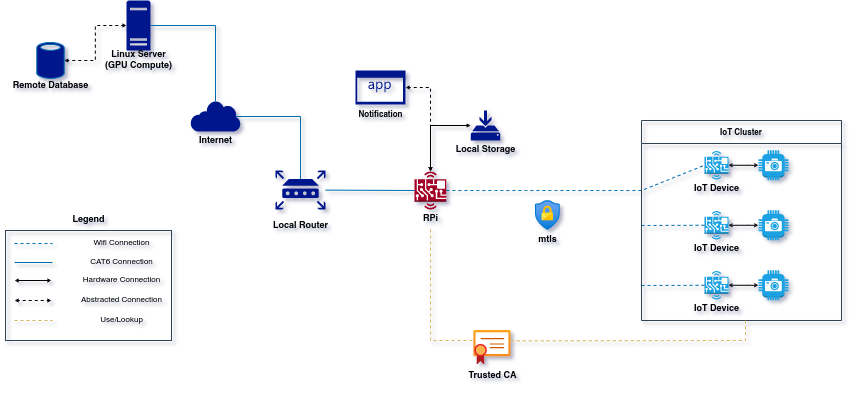

The diagram above was exported from draw.io. Its source (the exported page's mxGraphModel, read from the mxfile embedded in the PNG):
<mxGraphModel dx="975" dy="584" grid="1" gridSize="10" guides="1" tooltips="1" connect="1" arrows="1" fold="1" page="1" pageScale="1" pageWidth="850" pageHeight="1100" math="0" shadow="0">
  <root>
    <mxCell id="0" />
    <mxCell id="1" parent="0" />
    <mxCell id="9D9to1LiZmYMX3cIbhnn-12" value="" style="group" parent="1" vertex="1" connectable="0">
      <mxGeometry x="55" y="120" width="100" height="80" as="geometry" />
    </mxCell>
    <mxCell id="9D9to1LiZmYMX3cIbhnn-5" value="" style="sketch=0;aspect=fixed;pointerEvents=1;shadow=0;dashed=0;html=1;strokeColor=#006EAF;labelPosition=center;verticalLabelPosition=bottom;verticalAlign=top;align=center;fillColor=#00188D;shape=mxgraph.mscae.enterprise.database_generic;fontColor=#ffffff;" parent="9D9to1LiZmYMX3cIbhnn-12" vertex="1">
      <mxGeometry x="36.31" y="21.5" width="27.38" height="37" as="geometry" />
    </mxCell>
    <mxCell id="9D9to1LiZmYMX3cIbhnn-11" value="&lt;font style=&quot;font-size: 9px;&quot;&gt;Remote Database&lt;/font&gt;" style="text;html=1;align=center;verticalAlign=middle;resizable=0;points=[];autosize=1;strokeColor=none;fillColor=none;fontStyle=1" parent="9D9to1LiZmYMX3cIbhnn-12" vertex="1">
      <mxGeometry y="50" width="100" height="30" as="geometry" />
    </mxCell>
    <mxCell id="9D9to1LiZmYMX3cIbhnn-13" value="" style="group" parent="1" vertex="1" connectable="0">
      <mxGeometry x="315" y="270" width="80" height="70" as="geometry" />
    </mxCell>
    <mxCell id="9D9to1LiZmYMX3cIbhnn-1" value="" style="sketch=0;aspect=fixed;pointerEvents=1;shadow=0;dashed=0;html=1;strokeColor=none;labelPosition=center;verticalLabelPosition=bottom;verticalAlign=top;align=center;fillColor=#00188D;shape=mxgraph.mscae.enterprise.router" parent="9D9to1LiZmYMX3cIbhnn-13" vertex="1">
      <mxGeometry x="15" width="50" height="39" as="geometry" />
    </mxCell>
    <mxCell id="9D9to1LiZmYMX3cIbhnn-10" value="&lt;font style=&quot;font-size: 9px;&quot;&gt;Local Router&lt;/font&gt;" style="text;html=1;align=center;verticalAlign=middle;resizable=0;points=[];autosize=1;strokeColor=none;fillColor=none;fontStyle=1" parent="9D9to1LiZmYMX3cIbhnn-13" vertex="1">
      <mxGeometry y="40" width="80" height="30" as="geometry" />
    </mxCell>
    <mxCell id="9D9to1LiZmYMX3cIbhnn-15" value="" style="group" parent="1" vertex="1" connectable="0">
      <mxGeometry x="240" y="200" width="60" height="51" as="geometry" />
    </mxCell>
    <mxCell id="9D9to1LiZmYMX3cIbhnn-3" value="" style="sketch=0;aspect=fixed;pointerEvents=1;shadow=0;dashed=0;html=1;strokeColor=none;labelPosition=center;verticalLabelPosition=bottom;verticalAlign=top;align=center;fillColor=#00188D;shape=mxgraph.mscae.enterprise.internet" parent="9D9to1LiZmYMX3cIbhnn-15" vertex="1">
      <mxGeometry x="5" width="50" height="31" as="geometry" />
    </mxCell>
    <mxCell id="9D9to1LiZmYMX3cIbhnn-14" value="&lt;b&gt;Internet&lt;/b&gt;" style="text;html=1;align=center;verticalAlign=middle;resizable=0;points=[];autosize=1;strokeColor=none;fillColor=none;fontSize=9;" parent="9D9to1LiZmYMX3cIbhnn-15" vertex="1">
      <mxGeometry y="31" width="60" height="20" as="geometry" />
    </mxCell>
    <mxCell id="9D9to1LiZmYMX3cIbhnn-19" value="" style="group" parent="1" vertex="1" connectable="0">
      <mxGeometry x="500" y="200" width="80" height="60" as="geometry" />
    </mxCell>
    <mxCell id="9D9to1LiZmYMX3cIbhnn-16" value="" style="sketch=0;aspect=fixed;pointerEvents=1;shadow=0;dashed=0;html=1;strokeColor=none;labelPosition=center;verticalLabelPosition=bottom;verticalAlign=top;align=center;fillColor=#00188D;shape=mxgraph.mscae.enterprise.backup_local;fontSize=9;" parent="9D9to1LiZmYMX3cIbhnn-19" vertex="1">
      <mxGeometry x="25.299999999999997" y="10" width="29.4" height="30" as="geometry" />
    </mxCell>
    <mxCell id="9D9to1LiZmYMX3cIbhnn-18" value="Local Storage" style="text;html=1;align=center;verticalAlign=middle;resizable=0;points=[];autosize=1;strokeColor=none;fillColor=none;fontSize=9;fontStyle=1" parent="9D9to1LiZmYMX3cIbhnn-19" vertex="1">
      <mxGeometry y="40" width="80" height="20" as="geometry" />
    </mxCell>
    <mxCell id="9D9to1LiZmYMX3cIbhnn-23" value="" style="group" parent="1" vertex="1" connectable="0">
      <mxGeometry x="118" y="100" width="150" height="80" as="geometry" />
    </mxCell>
    <mxCell id="9D9to1LiZmYMX3cIbhnn-7" value="" style="sketch=0;aspect=fixed;pointerEvents=1;shadow=0;dashed=0;html=1;strokeColor=none;labelPosition=center;verticalLabelPosition=bottom;verticalAlign=top;align=center;fillColor=#00188D;shape=mxgraph.mscae.enterprise.server_generic" parent="9D9to1LiZmYMX3cIbhnn-23" vertex="1">
      <mxGeometry x="63" width="24" height="50" as="geometry" />
    </mxCell>
    <mxCell id="9D9to1LiZmYMX3cIbhnn-22" value="Linux Server&lt;br&gt;(GPU Compute)" style="text;html=1;align=center;verticalAlign=middle;resizable=0;points=[];autosize=1;strokeColor=none;fillColor=none;fontSize=9;fontStyle=1" parent="9D9to1LiZmYMX3cIbhnn-23" vertex="1">
      <mxGeometry x="30" y="40" width="90" height="40" as="geometry" />
    </mxCell>
    <mxCell id="9D9to1LiZmYMX3cIbhnn-28" value="" style="group" parent="1" vertex="1" connectable="0">
      <mxGeometry x="450" y="260" width="69.99999999999994" height="80" as="geometry" />
    </mxCell>
    <mxCell id="9D9to1LiZmYMX3cIbhnn-29" value="" style="outlineConnect=0;dashed=0;verticalLabelPosition=bottom;verticalAlign=top;align=center;html=1;shape=mxgraph.aws3.hardware_board;fillColor=#a20025;fontColor=#ffffff;strokeColor=#6F0000;aspect=fixed;" parent="9D9to1LiZmYMX3cIbhnn-28" vertex="1">
      <mxGeometry x="19.11" y="11" width="31.76" height="38" as="geometry" />
    </mxCell>
    <mxCell id="9D9to1LiZmYMX3cIbhnn-30" value="RPi" style="text;html=1;align=center;verticalAlign=middle;resizable=0;points=[];autosize=1;strokeColor=none;fillColor=none;fontSize=9;fontStyle=1" parent="9D9to1LiZmYMX3cIbhnn-28" vertex="1">
      <mxGeometry x="15" y="49" width="40" height="20" as="geometry" />
    </mxCell>
    <mxCell id="9D9to1LiZmYMX3cIbhnn-38" value="" style="endArrow=none;dashed=1;html=1;rounded=0;fontSize=9;startSize=2;endSize=2;fillColor=#1ba1e2;strokeColor=#006EAF;entryX=0;entryY=0.5;entryDx=0;entryDy=0;entryPerimeter=0;exitX=1;exitY=0.5;exitDx=0;exitDy=0;exitPerimeter=0;" parent="1" source="9D9to1LiZmYMX3cIbhnn-29" target="9D9to1LiZmYMX3cIbhnn-8" edge="1">
      <mxGeometry width="50" height="50" relative="1" as="geometry">
        <mxPoint x="482" y="359.66999999999996" as="sourcePoint" />
        <mxPoint x="520" y="359.66999999999996" as="targetPoint" />
        <Array as="points">
          <mxPoint x="550" y="290" />
          <mxPoint x="580" y="290" />
          <mxPoint x="610" y="290" />
          <mxPoint x="696" y="290" />
        </Array>
      </mxGeometry>
    </mxCell>
    <mxCell id="9D9to1LiZmYMX3cIbhnn-41" value="" style="endArrow=none;html=1;rounded=0;fontSize=9;startSize=2;endSize=2;fillColor=#1ba1e2;strokeColor=#006EAF;entryX=0;entryY=0.5;entryDx=0;entryDy=0;entryPerimeter=0;" parent="1" source="9D9to1LiZmYMX3cIbhnn-1" target="9D9to1LiZmYMX3cIbhnn-29" edge="1">
      <mxGeometry width="50" height="50" relative="1" as="geometry">
        <mxPoint x="370" y="359.78" as="sourcePoint" />
        <mxPoint x="408" y="359.78" as="targetPoint" />
      </mxGeometry>
    </mxCell>
    <mxCell id="9D9to1LiZmYMX3cIbhnn-42" value="" style="endArrow=none;html=1;rounded=0;fontSize=9;startSize=2;endSize=2;fillColor=#1ba1e2;strokeColor=#006EAF;entryX=0.91;entryY=0.5;entryDx=0;entryDy=0;entryPerimeter=0;exitX=0.5;exitY=0.22;exitDx=0;exitDy=0;exitPerimeter=0;edgeStyle=orthogonalEdgeStyle;" parent="1" source="9D9to1LiZmYMX3cIbhnn-1" target="9D9to1LiZmYMX3cIbhnn-3" edge="1">
      <mxGeometry width="50" height="50" relative="1" as="geometry">
        <mxPoint x="360.89" y="249.99954342301294" as="sourcePoint" />
        <mxPoint x="450.0000000000001" y="250.39" as="targetPoint" />
        <Array as="points">
          <mxPoint x="355" y="216" />
          <mxPoint x="291" y="216" />
        </Array>
      </mxGeometry>
    </mxCell>
    <mxCell id="9D9to1LiZmYMX3cIbhnn-44" value="" style="endArrow=none;html=1;rounded=0;fontSize=9;startSize=2;endSize=2;fillColor=#1ba1e2;strokeColor=#006EAF;entryX=0.5;entryY=0.03;entryDx=0;entryDy=0;entryPerimeter=0;edgeStyle=orthogonalEdgeStyle;exitX=1;exitY=0.5;exitDx=0;exitDy=0;exitPerimeter=0;" parent="1" source="9D9to1LiZmYMX3cIbhnn-7" target="9D9to1LiZmYMX3cIbhnn-3" edge="1">
      <mxGeometry width="50" height="50" relative="1" as="geometry">
        <mxPoint x="210" y="120" as="sourcePoint" />
        <mxPoint x="315.5" y="185.5" as="targetPoint" />
        <Array as="points">
          <mxPoint x="270" y="125" />
        </Array>
      </mxGeometry>
    </mxCell>
    <mxCell id="9D9to1LiZmYMX3cIbhnn-45" style="edgeStyle=orthogonalEdgeStyle;rounded=0;orthogonalLoop=1;jettySize=auto;html=1;fontSize=8;startArrow=open;startFill=0;endArrow=open;endFill=0;startSize=2;endSize=2;" parent="1" source="9D9to1LiZmYMX3cIbhnn-16" target="9D9to1LiZmYMX3cIbhnn-29" edge="1">
      <mxGeometry relative="1" as="geometry" />
    </mxCell>
    <mxCell id="9D9to1LiZmYMX3cIbhnn-46" value="" style="edgeStyle=orthogonalEdgeStyle;rounded=0;orthogonalLoop=1;jettySize=auto;html=1;fontSize=8;startArrow=open;startFill=0;endArrow=open;endFill=0;startSize=2;endSize=2;entryX=1;entryY=0.5;entryDx=0;entryDy=0;entryPerimeter=0;dashed=1;" parent="1" source="9D9to1LiZmYMX3cIbhnn-7" target="9D9to1LiZmYMX3cIbhnn-5" edge="1">
      <mxGeometry relative="1" as="geometry" />
    </mxCell>
    <mxCell id="9D9to1LiZmYMX3cIbhnn-62" value="IoT Cluster" style="swimlane;rounded=0;shadow=0;glass=0;sketch=0;strokeColor=#314354;strokeWidth=1;fontSize=8;fillColor=none;" parent="1" vertex="1">
      <mxGeometry x="696" y="220" width="200" height="200" as="geometry" />
    </mxCell>
    <mxCell id="9D9to1LiZmYMX3cIbhnn-9" value="" style="outlineConnect=0;dashed=0;verticalLabelPosition=bottom;verticalAlign=top;align=center;html=1;shape=mxgraph.aws3.camera;fillColor=#1ba1e2;fontColor=#ffffff;strokeColor=#006EAF;aspect=fixed;" parent="9D9to1LiZmYMX3cIbhnn-62" vertex="1">
      <mxGeometry x="116.90999999999997" y="29.75" width="30" height="30" as="geometry" />
    </mxCell>
    <mxCell id="9D9to1LiZmYMX3cIbhnn-26" value="" style="edgeStyle=orthogonalEdgeStyle;rounded=0;orthogonalLoop=1;jettySize=auto;html=1;fontSize=9;endArrow=open;endFill=0;startArrow=open;startFill=0;endSize=2;startSize=2;" parent="9D9to1LiZmYMX3cIbhnn-62" source="9D9to1LiZmYMX3cIbhnn-8" target="9D9to1LiZmYMX3cIbhnn-9" edge="1">
      <mxGeometry relative="1" as="geometry" />
    </mxCell>
    <mxCell id="9D9to1LiZmYMX3cIbhnn-25" value="" style="group;aspect=fixed;" parent="9D9to1LiZmYMX3cIbhnn-62" vertex="1" connectable="0">
      <mxGeometry x="56.90999999999997" y="26.75" width="33.25" height="38" as="geometry" />
    </mxCell>
    <mxCell id="9D9to1LiZmYMX3cIbhnn-24" value="IoT Device" style="text;html=1;align=center;verticalAlign=middle;resizable=0;points=[];autosize=1;strokeColor=none;fillColor=none;fontSize=9;fontStyle=1" parent="9D9to1LiZmYMX3cIbhnn-25" vertex="1">
      <mxGeometry x="-16.91" y="32.25" width="70" height="20" as="geometry" />
    </mxCell>
    <mxCell id="9D9to1LiZmYMX3cIbhnn-8" value="" style="outlineConnect=0;dashed=0;verticalLabelPosition=bottom;verticalAlign=top;align=center;html=1;shape=mxgraph.aws3.hardware_board;fillColor=#1ba1e2;fontColor=#ffffff;strokeColor=#006EAF;" parent="9D9to1LiZmYMX3cIbhnn-25" vertex="1">
      <mxGeometry x="6.182000000000013" y="3.75" width="23.821250000000017" height="28.5" as="geometry" />
    </mxCell>
    <mxCell id="9D9to1LiZmYMX3cIbhnn-51" value="" style="outlineConnect=0;dashed=0;verticalLabelPosition=bottom;verticalAlign=top;align=center;html=1;shape=mxgraph.aws3.camera;fillColor=#1ba1e2;fontColor=#ffffff;strokeColor=#006EAF;aspect=fixed;" parent="9D9to1LiZmYMX3cIbhnn-62" vertex="1">
      <mxGeometry x="116.90999999999997" y="89.75" width="30" height="30" as="geometry" />
    </mxCell>
    <mxCell id="9D9to1LiZmYMX3cIbhnn-52" value="" style="edgeStyle=orthogonalEdgeStyle;rounded=0;orthogonalLoop=1;jettySize=auto;html=1;fontSize=9;endArrow=open;endFill=0;startArrow=open;startFill=0;endSize=2;startSize=2;" parent="9D9to1LiZmYMX3cIbhnn-62" source="9D9to1LiZmYMX3cIbhnn-55" target="9D9to1LiZmYMX3cIbhnn-51" edge="1">
      <mxGeometry relative="1" as="geometry" />
    </mxCell>
    <mxCell id="9D9to1LiZmYMX3cIbhnn-53" value="" style="group;aspect=fixed;" parent="9D9to1LiZmYMX3cIbhnn-62" vertex="1" connectable="0">
      <mxGeometry x="56.90999999999997" y="86.75" width="33.25" height="38" as="geometry" />
    </mxCell>
    <mxCell id="9D9to1LiZmYMX3cIbhnn-54" value="IoT Device" style="text;html=1;align=center;verticalAlign=middle;resizable=0;points=[];autosize=1;strokeColor=none;fillColor=none;fontSize=9;fontStyle=1" parent="9D9to1LiZmYMX3cIbhnn-53" vertex="1">
      <mxGeometry x="-16.91" y="32.25" width="70" height="20" as="geometry" />
    </mxCell>
    <mxCell id="9D9to1LiZmYMX3cIbhnn-55" value="" style="outlineConnect=0;dashed=0;verticalLabelPosition=bottom;verticalAlign=top;align=center;html=1;shape=mxgraph.aws3.hardware_board;fillColor=#1ba1e2;fontColor=#ffffff;strokeColor=#006EAF;" parent="9D9to1LiZmYMX3cIbhnn-53" vertex="1">
      <mxGeometry x="6.182000000000013" y="3.75" width="23.821250000000017" height="28.5" as="geometry" />
    </mxCell>
    <mxCell id="9D9to1LiZmYMX3cIbhnn-57" value="" style="outlineConnect=0;dashed=0;verticalLabelPosition=bottom;verticalAlign=top;align=center;html=1;shape=mxgraph.aws3.camera;fillColor=#1ba1e2;fontColor=#ffffff;strokeColor=#006EAF;aspect=fixed;" parent="9D9to1LiZmYMX3cIbhnn-62" vertex="1">
      <mxGeometry x="116.90999999999997" y="149.75" width="30" height="30" as="geometry" />
    </mxCell>
    <mxCell id="9D9to1LiZmYMX3cIbhnn-58" value="" style="edgeStyle=orthogonalEdgeStyle;rounded=0;orthogonalLoop=1;jettySize=auto;html=1;fontSize=9;endArrow=open;endFill=0;startArrow=open;startFill=0;endSize=2;startSize=2;" parent="9D9to1LiZmYMX3cIbhnn-62" source="9D9to1LiZmYMX3cIbhnn-61" target="9D9to1LiZmYMX3cIbhnn-57" edge="1">
      <mxGeometry relative="1" as="geometry" />
    </mxCell>
    <mxCell id="9D9to1LiZmYMX3cIbhnn-59" value="" style="group;aspect=fixed;" parent="9D9to1LiZmYMX3cIbhnn-62" vertex="1" connectable="0">
      <mxGeometry x="56.90999999999997" y="146.75" width="33.25" height="38" as="geometry" />
    </mxCell>
    <mxCell id="9D9to1LiZmYMX3cIbhnn-60" value="IoT Device" style="text;html=1;align=center;verticalAlign=middle;resizable=0;points=[];autosize=1;strokeColor=none;fillColor=none;fontSize=9;fontStyle=1" parent="9D9to1LiZmYMX3cIbhnn-59" vertex="1">
      <mxGeometry x="-16.91" y="32.25" width="70" height="20" as="geometry" />
    </mxCell>
    <mxCell id="9D9to1LiZmYMX3cIbhnn-61" value="" style="outlineConnect=0;dashed=0;verticalLabelPosition=bottom;verticalAlign=top;align=center;html=1;shape=mxgraph.aws3.hardware_board;fillColor=#1ba1e2;fontColor=#ffffff;strokeColor=#006EAF;" parent="9D9to1LiZmYMX3cIbhnn-59" vertex="1">
      <mxGeometry x="6.182000000000013" y="3.75" width="23.821250000000017" height="28.5" as="geometry" />
    </mxCell>
    <mxCell id="9D9to1LiZmYMX3cIbhnn-65" value="" style="endArrow=none;dashed=1;html=1;rounded=0;fontSize=9;startSize=2;endSize=2;fillColor=#1ba1e2;strokeColor=#006EAF;entryX=0;entryY=0.5;entryDx=0;entryDy=0;entryPerimeter=0;" parent="1" target="9D9to1LiZmYMX3cIbhnn-55" edge="1">
      <mxGeometry width="50" height="50" relative="1" as="geometry">
        <mxPoint x="696" y="325" as="sourcePoint" />
        <mxPoint x="664" y="360" as="targetPoint" />
      </mxGeometry>
    </mxCell>
    <mxCell id="9D9to1LiZmYMX3cIbhnn-66" value="" style="endArrow=none;dashed=1;html=1;rounded=0;fontSize=9;startSize=2;endSize=2;fillColor=#1ba1e2;strokeColor=#006EAF;entryX=0;entryY=0.5;entryDx=0;entryDy=0;entryPerimeter=0;" parent="1" target="9D9to1LiZmYMX3cIbhnn-61" edge="1">
      <mxGeometry width="50" height="50" relative="1" as="geometry">
        <mxPoint x="696" y="385" as="sourcePoint" />
        <mxPoint x="674" y="390" as="targetPoint" />
      </mxGeometry>
    </mxCell>
    <mxCell id="9D9to1LiZmYMX3cIbhnn-68" value="" style="edgeStyle=orthogonalEdgeStyle;rounded=0;orthogonalLoop=1;jettySize=auto;html=1;dashed=1;fontSize=8;startArrow=open;startFill=0;endArrow=open;endFill=0;startSize=2;endSize=2;exitX=1;exitY=0.5;exitDx=0;exitDy=0;exitPerimeter=0;" parent="1" source="9D9to1LiZmYMX3cIbhnn-67" target="9D9to1LiZmYMX3cIbhnn-29" edge="1">
      <mxGeometry relative="1" as="geometry" />
    </mxCell>
    <mxCell id="9D9to1LiZmYMX3cIbhnn-67" value="&lt;b&gt;Notification&lt;/b&gt;" style="sketch=0;aspect=fixed;pointerEvents=1;shadow=0;dashed=0;html=1;strokeColor=none;labelPosition=center;verticalLabelPosition=bottom;verticalAlign=top;align=center;fillColor=#00188D;shape=mxgraph.mscae.enterprise.application;rounded=0;glass=0;strokeWidth=1;fontSize=8;" parent="1" vertex="1">
      <mxGeometry x="410" y="170" width="50" height="34" as="geometry" />
    </mxCell>
    <mxCell id="QR7cWdaMB7liF0LgBejK-6" value="" style="group" parent="1" vertex="1" connectable="0">
      <mxGeometry x="512.36" y="430" width="70" height="60" as="geometry" />
    </mxCell>
    <mxCell id="QR7cWdaMB7liF0LgBejK-3" value="" style="aspect=fixed;html=1;points=[];align=center;image;fontSize=12;image=img/lib/azure2/app_services/App_Service_Certificates.svg;" parent="QR7cWdaMB7liF0LgBejK-6" vertex="1">
      <mxGeometry x="16" width="37.19" height="34" as="geometry" />
    </mxCell>
    <mxCell id="QR7cWdaMB7liF0LgBejK-5" value="&lt;font style=&quot;font-size: 9px;&quot;&gt;Trusted CA&lt;/font&gt;" style="text;html=1;align=center;verticalAlign=middle;resizable=0;points=[];autosize=1;strokeColor=none;fillColor=none;fontStyle=1" parent="QR7cWdaMB7liF0LgBejK-6" vertex="1">
      <mxGeometry y="30" width="70" height="30" as="geometry" />
    </mxCell>
    <mxCell id="QR7cWdaMB7liF0LgBejK-8" value="" style="group" parent="1" vertex="1" connectable="0">
      <mxGeometry x="582.36" y="300" width="40" height="50" as="geometry" />
    </mxCell>
    <mxCell id="QR7cWdaMB7liF0LgBejK-1" value="" style="aspect=fixed;html=1;points=[];align=center;image;fontSize=12;image=img/lib/azure2/security/Conditional_Access.svg;" parent="QR7cWdaMB7liF0LgBejK-8" vertex="1">
      <mxGeometry x="7.639999999999986" width="24.71" height="30" as="geometry" />
    </mxCell>
    <mxCell id="QR7cWdaMB7liF0LgBejK-7" value="mtls" style="text;html=1;align=center;verticalAlign=middle;resizable=0;points=[];autosize=1;strokeColor=none;fillColor=none;fontSize=9;fontStyle=1" parent="QR7cWdaMB7liF0LgBejK-8" vertex="1">
      <mxGeometry y="30" width="40" height="20" as="geometry" />
    </mxCell>
    <mxCell id="9D9to1LiZmYMX3cIbhnn-31" value="" style="rounded=0;whiteSpace=wrap;html=1;fontSize=9;fillColor=none;strokeWidth=1;perimeterSpacing=0;shadow=0;sketch=0;glass=0;fontColor=#ffffff;strokeColor=#314354;" parent="1" vertex="1">
      <mxGeometry x="60" y="330" width="166" height="110" as="geometry" />
    </mxCell>
    <mxCell id="9D9to1LiZmYMX3cIbhnn-32" value="Legend" style="text;html=1;align=center;verticalAlign=middle;resizable=0;points=[];autosize=1;strokeColor=none;fillColor=none;fontSize=9;fontStyle=1" parent="1" vertex="1">
      <mxGeometry x="113" y="310" width="60" height="20" as="geometry" />
    </mxCell>
    <mxCell id="9D9to1LiZmYMX3cIbhnn-33" value="" style="endArrow=none;dashed=1;html=1;rounded=0;fontSize=9;startSize=2;endSize=2;fillColor=#1ba1e2;strokeColor=#006EAF;" parent="1" edge="1">
      <mxGeometry width="50" height="50" relative="1" as="geometry">
        <mxPoint x="69" y="343" as="sourcePoint" />
        <mxPoint x="107" y="343" as="targetPoint" />
      </mxGeometry>
    </mxCell>
    <mxCell id="9D9to1LiZmYMX3cIbhnn-34" value="&lt;font style=&quot;font-size: 8px;&quot;&gt;Wifi Connection&lt;/font&gt;" style="text;html=1;align=center;verticalAlign=middle;resizable=0;points=[];autosize=1;strokeColor=none;fillColor=none;fontSize=9;" parent="1" vertex="1">
      <mxGeometry x="136" y="333" width="80" height="20" as="geometry" />
    </mxCell>
    <mxCell id="9D9to1LiZmYMX3cIbhnn-35" value="&lt;font style=&quot;font-size: 8px;&quot;&gt;CAT6 Connection&lt;/font&gt;" style="text;html=1;align=center;verticalAlign=middle;resizable=0;points=[];autosize=1;strokeColor=none;fillColor=none;fontSize=9;" parent="1" vertex="1">
      <mxGeometry x="131" y="352" width="90" height="20" as="geometry" />
    </mxCell>
    <mxCell id="9D9to1LiZmYMX3cIbhnn-36" value="" style="endArrow=none;html=1;rounded=0;fontSize=9;startSize=2;endSize=2;fillColor=#1ba1e2;strokeColor=#006EAF;" parent="1" edge="1">
      <mxGeometry width="50" height="50" relative="1" as="geometry">
        <mxPoint x="69" y="362" as="sourcePoint" />
        <mxPoint x="107" y="362" as="targetPoint" />
      </mxGeometry>
    </mxCell>
    <mxCell id="9D9to1LiZmYMX3cIbhnn-39" value="" style="edgeStyle=orthogonalEdgeStyle;rounded=0;orthogonalLoop=1;jettySize=auto;html=1;fontSize=9;endArrow=open;endFill=0;startArrow=open;startFill=0;endSize=2;startSize=2;" parent="1" edge="1">
      <mxGeometry relative="1" as="geometry">
        <mxPoint x="69" y="380" as="sourcePoint" />
        <mxPoint x="106" y="380" as="targetPoint" />
      </mxGeometry>
    </mxCell>
    <mxCell id="9D9to1LiZmYMX3cIbhnn-40" value="&lt;font style=&quot;font-size: 8px;&quot;&gt;Hardware Connection&lt;/font&gt;" style="text;html=1;align=center;verticalAlign=middle;resizable=0;points=[];autosize=1;strokeColor=none;fillColor=none;fontSize=9;" parent="1" vertex="1">
      <mxGeometry x="126" y="370" width="100" height="20" as="geometry" />
    </mxCell>
    <mxCell id="9D9to1LiZmYMX3cIbhnn-47" value="" style="edgeStyle=orthogonalEdgeStyle;rounded=0;orthogonalLoop=1;jettySize=auto;html=1;fontSize=9;endArrow=open;endFill=0;startArrow=open;startFill=0;endSize=2;startSize=2;dashed=1;" parent="1" edge="1">
      <mxGeometry relative="1" as="geometry">
        <mxPoint x="69" y="400" as="sourcePoint" />
        <mxPoint x="106" y="400" as="targetPoint" />
      </mxGeometry>
    </mxCell>
    <mxCell id="9D9to1LiZmYMX3cIbhnn-48" value="&lt;font style=&quot;font-size: 8px;&quot;&gt;Abstracted Connection&lt;/font&gt;" style="text;html=1;align=center;verticalAlign=middle;resizable=0;points=[];autosize=1;strokeColor=none;fillColor=none;fontSize=9;" parent="1" vertex="1">
      <mxGeometry x="126" y="390" width="100" height="20" as="geometry" />
    </mxCell>
    <mxCell id="QR7cWdaMB7liF0LgBejK-11" value="" style="endArrow=none;dashed=1;html=1;rounded=0;fontSize=9;startSize=2;endSize=2;fillColor=#fff2cc;strokeColor=#d6b656;" parent="1" edge="1">
      <mxGeometry width="50" height="50" relative="1" as="geometry">
        <mxPoint x="69.00000000000006" y="420" as="sourcePoint" />
        <mxPoint x="107" y="420" as="targetPoint" />
      </mxGeometry>
    </mxCell>
    <mxCell id="QR7cWdaMB7liF0LgBejK-12" value="&lt;font style=&quot;font-size: 8px;&quot;&gt;Use/Lookup&lt;/font&gt;" style="text;html=1;align=center;verticalAlign=middle;resizable=0;points=[];autosize=1;strokeColor=none;fillColor=none;fontSize=9;" parent="1" vertex="1">
      <mxGeometry x="141" y="410" width="70" height="20" as="geometry" />
    </mxCell>
    <mxCell id="QR7cWdaMB7liF0LgBejK-14" value="" style="endArrow=none;dashed=1;html=1;rounded=0;fontSize=9;startSize=2;endSize=2;fillColor=#fff2cc;strokeColor=#d6b656;entryX=0.001;entryY=0.294;entryDx=0;entryDy=0;entryPerimeter=0;" parent="1" source="9D9to1LiZmYMX3cIbhnn-30" target="QR7cWdaMB7liF0LgBejK-3" edge="1">
      <mxGeometry width="50" height="50" relative="1" as="geometry">
        <mxPoint x="510" y="370" as="sourcePoint" />
        <mxPoint x="485" y="370" as="targetPoint" />
        <Array as="points">
          <mxPoint x="485" y="440" />
        </Array>
      </mxGeometry>
    </mxCell>
    <mxCell id="QR7cWdaMB7liF0LgBejK-15" value="" style="endArrow=none;dashed=1;html=1;rounded=0;fontSize=9;startSize=2;endSize=2;fillColor=#fff2cc;strokeColor=#d6b656;exitX=0.993;exitY=0.305;exitDx=0;exitDy=0;exitPerimeter=0;" parent="1" source="QR7cWdaMB7liF0LgBejK-3" edge="1">
      <mxGeometry width="50" height="50" relative="1" as="geometry">
        <mxPoint x="620" y="390" as="sourcePoint" />
        <mxPoint x="800" y="420" as="targetPoint" />
        <Array as="points">
          <mxPoint x="800" y="440" />
        </Array>
      </mxGeometry>
    </mxCell>
  </root>
</mxGraphModel>